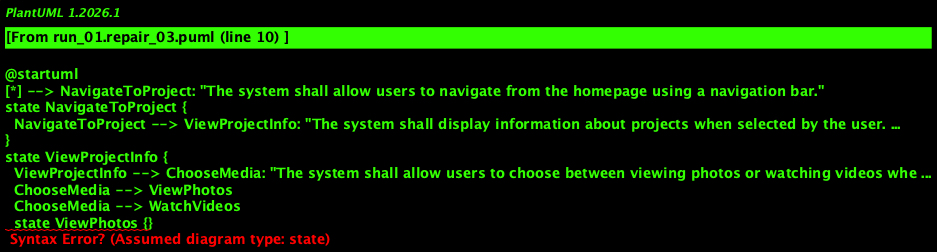

The diagram above was rendered by PlantUML. Its source (embedded in the PNG):
@startuml
[*] --> NavigateToProject: "The system shall allow users to navigate from the homepage using a navigation bar."
state NavigateToProject {
  NavigateToProject --> ViewProjectInfo: "The system shall display information about projects when selected by the user."
}
state ViewProjectInfo {
  ViewProjectInfo --> ChooseMedia: "The system shall allow users to choose between viewing photos or watching videos when viewing projects."
  ChooseMedia --> ViewPhotos
  ChooseMedia --> WatchVideos
  state ViewPhotos {}
  state WatchVideos {}
}

NavigateToCareerOpportunities --> ChooseAction: "The system shall display information about career opportunities when selected by the user."
state NavigateToCareerOpportunities {
  ChooseAction --> ViewUpdates: "The system shall allow users to choose between viewing updates or opening an application form for employment or internship when viewing career opportunities."
  ChooseAction --> OpenApplicationForm
  state ViewUpdates {}
  state OpenApplicationForm {}
}

state SubmitJobApplication {
  SubmitJobApplication --> CheckApplications: "The system shall check submitted job applications after they are submitted."
  CheckApplications --> [*]
}
@enduml